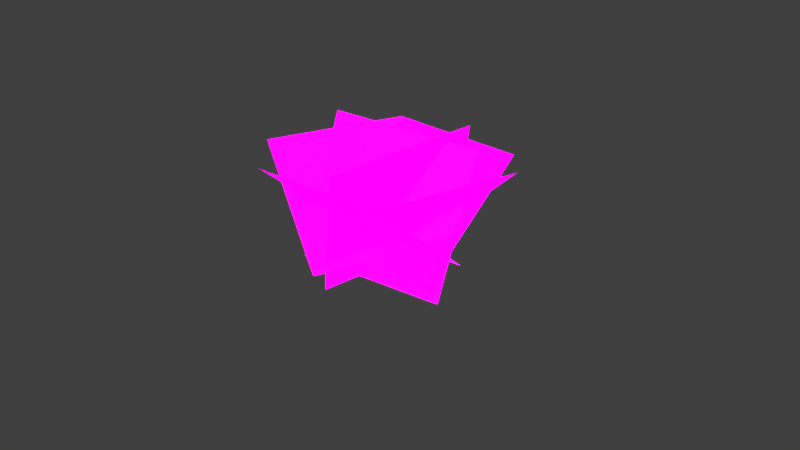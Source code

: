 # Source: Pflanze_1_strauch.blend  (saved by Blender 2.72.0; exported with 4.5.12 LTS)
import bpy
from mathutils import Matrix  # noqa: F401  (used for matrix-valued properties, if any)

bpy.ops.wm.read_factory_settings(use_empty=True)
scene = bpy.context.scene
scene.name = 'Scene'

# ---- collections
col_collection_1 = bpy.data.collections.new('Collection 1'); scene.collection.children.link(col_collection_1)

# ---- images (referenced by path relative to the original .blend; pixels are not part of the script)
import os
ASSET_DIR = os.environ.get("B2B_ASSET_DIR", "")  # directory of the original .blend (textures are referenced by path, not embedded)
HERE = os.path.dirname(os.path.abspath(__file__))  # packed textures are extracted next to this script under _unpacked/

def load_image(name, relpath, width, height, colorspace="sRGB"):
    """Load a texture the original file referenced (path relative to the .blend, or extracted next to this script)."""
    p = next((c for c in (os.path.join(HERE, relpath), os.path.join(ASSET_DIR, relpath)) if relpath and os.path.exists(c)), "")
    if p:
        img = bpy.data.images.load(p, check_existing=True)
        img.name = name
    else:  # same state as the original file: an image datablock whose file is absent (Cycles renders it pink)
        img = bpy.data.images.new(name, width, height)
        img.source = "FILE"
        img.filepath = "//" + (relpath or name)
    img.colorspace_settings.name = colorspace
    return img
img_blatt_3_png = load_image('blatt_3.png', 'blatt_3.png', 1024, 1024, 'sRGB')

# ---- materials (node trees are filled in below, after node groups)
mat_material_001 = bpy.data.materials.new('Material.001')
mat_material_001.alpha_threshold = 0.0
mat_material_001.roughness = 0.5
mat_material = bpy.data.materials.new('Material')
mat_material.alpha_threshold = 0.0
mat_material.roughness = 0.5

# ---- material node trees
mat_material_001.use_nodes = True; mat_material_001.node_tree.nodes.clear()
_N = mat_material_001.node_tree.nodes; _L = mat_material_001.node_tree.links
n0 = _N.new('ShaderNodeBsdfDiffuse'); n0.name = 'Diffuse BSDF'; n0.location = (-140, 302)
n1 = _N.new('ShaderNodeMixShader'); n1.name = 'Mix Shader'; n1.location = (105, 288)
n1.inputs[0].default_value = 0.01
n2 = _N.new('ShaderNodeOutputMaterial'); n2.name = 'Material Output'; n2.location = (729, 273)
n3 = _N.new('ShaderNodeMixShader'); n3.name = 'Mix Shader.001'; n3.location = (547, 288)
n4 = _N.new('ShaderNodeAddShader'); n4.name = 'Add Shader'; n4.location = (351, 275)
n5 = _N.new('ShaderNodeBsdfAnisotropic'); n5.name = 'Glossy BSDF'; n5.location = (-109, 548)
n5.distribution = 'GGX'
n5.inputs[0].default_value = (0.5878, 0.8, 0.05966, 1.0)
n5.inputs[1].default_value = 0.4472
n6 = _N.new('ShaderNodeBsdfTranslucent'); n6.name = 'Translucent BSDF'; n6.location = (107, 542)
n7 = _N.new('ShaderNodeBsdfTransparent'); n7.name = 'Transparent BSDF'; n7.location = (342, 493)
n8 = _N.new('ShaderNodeTexImage'); n8.name = 'Image Texture'; n8.location = (-332, 298)
n8.width = 140
n8.image = img_blatt_3_png
_L.new(n0.outputs[0], n1.inputs[1])
_L.new(n8.outputs[0], n0.inputs[0])
_L.new(n1.outputs[0], n4.inputs[0])
_L.new(n3.outputs[0], n2.inputs[0])
_L.new(n4.outputs[0], n3.inputs[2])
_L.new(n8.outputs[0], n6.inputs[0])
_L.new(n5.outputs[0], n1.inputs[2])
_L.new(n6.outputs[0], n4.inputs[1])
_L.new(n7.outputs[0], n3.inputs[1])
_L.new(n8.outputs[1], n3.inputs[0])
n2.is_active_output = True
mat_material.use_nodes = True; mat_material.node_tree.nodes.clear()
_N = mat_material.node_tree.nodes; _L = mat_material.node_tree.links
n0 = _N.new('ShaderNodeOutputMaterial'); n0.name = 'Material Output'; n0.location = (300, 300)
n1 = _N.new('ShaderNodeEmission'); n1.name = 'Emission'; n1.location = (110, 300)
n1.inputs[0].default_value = (0.8, 0.8, 0.8, 1.0)
_L.new(n1.outputs[0], n0.inputs[0])
n0.is_active_output = True

# ---- world
world_world = bpy.data.worlds.new('World'); scene.world = world_world
world_world.color = (0.05088, 0.05088, 0.05088)
world_world.use_sun_shadow = False
world_world.sun_shadow_jitter_overblur = 0.0
world_world.cycles.sampling_method = 'MANUAL'
world_world.cycles.sample_map_resolution = 256

# ---- cameras
cam_camera = bpy.data.cameras.new('Camera')
cam_camera.clip_end = 100.0
cam_camera.lens = 35.0
cam_camera.sensor_width = 32.0
cam_camera.sensor_height = 18.0
cam_camera.ortho_scale = 7.314
cam_camera.dof.focus_distance = 0.0

# ---- meshes
me_plane_006 = bpy.data.meshes.new('Plane.006')
me_plane_006.from_pydata([(-1.0, -1.0, 0.0), (1.0, -1.0, 0.0), (-1.0, 1.0, 0.0), (1.0, 1.0, 0.0)], [], [(0, 1, 3, 2)])
_uv = me_plane_006.uv_layers.new(name='UVMap')
_uv.uv.foreach_set('vector', [0.0001, 9.998e-05, 0.9999, 9.998e-05, 0.9999, 0.9999, 9.998e-05, 0.9999])
me_plane_006.materials.append(mat_material_001)
me_plane_006.use_remesh_preserve_volume = False
me_plane_006.use_remesh_preserve_attributes = False
me_plane_006.use_mirror_vertex_groups = False
me_plane_006.update()
me_plane_005 = bpy.data.meshes.new('Plane.005')
me_plane_005.from_pydata([(-1.0, -1.0, 0.0), (1.0, -1.0, 0.0), (-1.0, 1.0, 0.0), (1.0, 1.0, 0.0)], [], [(0, 1, 3, 2)])
_uv = me_plane_005.uv_layers.new(name='UVMap')
_uv.uv.foreach_set('vector', [0.0001, 9.998e-05, 0.9999, 9.998e-05, 0.9999, 0.9999, 9.998e-05, 0.9999])
me_plane_005.materials.append(mat_material_001)
me_plane_005.use_remesh_preserve_volume = False
me_plane_005.use_remesh_preserve_attributes = False
me_plane_005.use_mirror_vertex_groups = False
me_plane_005.update()
me_plane_004 = bpy.data.meshes.new('Plane.004')
me_plane_004.from_pydata([(-1.0, -1.0, 0.0), (1.0, -1.0, 0.0), (-1.0, 1.0, 0.0), (1.0, 1.0, 0.0)], [], [(0, 1, 3, 2)])
_uv = me_plane_004.uv_layers.new(name='UVMap')
_uv.uv.foreach_set('vector', [0.0001, 9.998e-05, 0.9999, 9.998e-05, 0.9999, 0.9999, 9.998e-05, 0.9999])
me_plane_004.materials.append(mat_material_001)
me_plane_004.use_remesh_preserve_volume = False
me_plane_004.use_remesh_preserve_attributes = False
me_plane_004.use_mirror_vertex_groups = False
me_plane_004.update()
me_plane_003 = bpy.data.meshes.new('Plane.003')
me_plane_003.from_pydata([(-1.0, -1.0, 0.0), (1.0, -1.0, 0.0), (-1.0, 1.0, 0.0), (1.0, 1.0, 0.0)], [], [(0, 1, 3, 2)])
_uv = me_plane_003.uv_layers.new(name='UVMap')
_uv.uv.foreach_set('vector', [0.0001, 9.998e-05, 0.9999, 9.998e-05, 0.9999, 0.9999, 9.998e-05, 0.9999])
me_plane_003.materials.append(mat_material_001)
me_plane_003.use_remesh_preserve_volume = False
me_plane_003.use_remesh_preserve_attributes = False
me_plane_003.use_mirror_vertex_groups = False
me_plane_003.update()
me_plane_002 = bpy.data.meshes.new('Plane.002')
me_plane_002.from_pydata([(-1.0, -1.0, 0.0), (1.0, -1.0, 0.0), (-1.0, 1.0, 0.0), (1.0, 1.0, 0.0)], [], [(0, 1, 3, 2)])
_uv = me_plane_002.uv_layers.new(name='UVMap')
_uv.uv.foreach_set('vector', [0.0001, 9.998e-05, 0.9999, 9.998e-05, 0.9999, 0.9999, 9.998e-05, 0.9999])
me_plane_002.materials.append(mat_material_001)
me_plane_002.use_remesh_preserve_volume = False
me_plane_002.use_remesh_preserve_attributes = False
me_plane_002.use_mirror_vertex_groups = False
me_plane_002.update()
me_plane_001 = bpy.data.meshes.new('Plane.001')
me_plane_001.from_pydata([(-1.0, -1.0, 0.0), (1.0, -1.0, 0.0), (-1.0, 1.0, 0.0), (1.0, 1.0, 0.0)], [], [(0, 1, 3, 2)])
_uv = me_plane_001.uv_layers.new(name='UVMap')
_uv.uv.foreach_set('vector', [0.0001, 9.998e-05, 0.9999, 9.998e-05, 0.9999, 0.9999, 9.998e-05, 0.9999])
me_plane_001.materials.append(mat_material_001)
me_plane_001.use_remesh_preserve_volume = False
me_plane_001.use_remesh_preserve_attributes = False
me_plane_001.use_mirror_vertex_groups = False
me_plane_001.update()
me_plane = bpy.data.meshes.new('Plane')
me_plane.from_pydata([(-1.0, -1.0, 0.0), (1.0, -1.0, 0.0), (-1.0, 1.0, 0.0), (1.0, 1.0, 0.0)], [], [(0, 1, 3, 2)])
me_plane.materials.append(mat_material)
me_plane.use_remesh_preserve_volume = False
me_plane.use_remesh_preserve_attributes = False
me_plane.use_mirror_vertex_groups = False
me_plane.update()

# ---- objects
ob_plane_006 = bpy.data.objects.new('Plane.006', me_plane_006)
ob_plane_005 = bpy.data.objects.new('Plane.005', me_plane_005)
ob_plane_004 = bpy.data.objects.new('Plane.004', me_plane_004)
ob_plane_003 = bpy.data.objects.new('Plane.003', me_plane_003)
ob_plane_002 = bpy.data.objects.new('Plane.002', me_plane_002)
ob_plane_001 = bpy.data.objects.new('Plane.001', me_plane_001)
ob_plane = bpy.data.objects.new('Plane', me_plane)
ob_camera = bpy.data.objects.new('Camera', cam_camera)

# ---- transforms, parenting, visibility, modifiers, constraints
ob_plane_006.location = (-0.03919, 0.2775, 0.5824)
ob_plane_006.rotation_euler = (1.236, 0.1058, 6.602)
ob_plane_006.lineart.crease_threshold = 0.0
ob_plane_005.location = (0.1301, 0.2775, 0.5824)
ob_plane_005.rotation_euler = (1.236, 0.1058, 4.533)
ob_plane_005.lineart.crease_threshold = 0.0
ob_plane_004.location = (0.4445, 0.2881, 0.5783)
ob_plane_004.rotation_euler = (0.7078, 0.0, 4.505)
ob_plane_004.lineart.crease_threshold = 0.0
ob_plane_003.location = (-0.003124, -0.1833, 0.5783)
ob_plane_003.rotation_euler = (0.7078, 0.0, 3.237)
ob_plane_003.lineart.crease_threshold = 0.0
ob_plane_002.location = (-0.6234, 0.3479, 0.5783)
ob_plane_002.rotation_euler = (0.7078, -0.0, 1.266)
ob_plane_002.lineart.crease_threshold = 0.0
ob_plane_001.location = (0.0, 0.7471, 0.5783)
ob_plane_001.rotation_euler = (0.7078, -0.0, 0.0)
ob_plane_001.lineart.crease_threshold = 0.0
ob_plane.location = (0.0, 6.642, 6.903)
ob_plane.rotation_euler = (2.316, -0.0, 0.0)
ob_plane.scale = (3.395, 3.395, 3.395)
ob_plane.lineart.crease_threshold = 0.0
ob_camera.location = (7.481, -6.508, 5.344)
ob_camera.rotation_euler = (1.109, 0.01082, 0.8149)
ob_camera.lock_rotations_4d = False
ob_camera.empty_display_type = 'ARROWS'
ob_camera.color = (0.0, 0.0, 0.0, 0.0)
ob_camera.display_type = 'WIRE'
ob_camera.lineart.crease_threshold = 0.0

# ---- collection membership
col_collection_1.objects.link(ob_plane_006)
col_collection_1.objects.link(ob_plane_005)
col_collection_1.objects.link(ob_plane_004)
col_collection_1.objects.link(ob_plane_003)
col_collection_1.objects.link(ob_plane_002)
col_collection_1.objects.link(ob_plane_001)
col_collection_1.objects.link(ob_plane)
col_collection_1.objects.link(ob_camera)

# ---- scene / render settings (as saved in the file)
scene.camera = ob_camera
scene.frame_start = 1; scene.frame_end = 250; scene.frame_set(1)
scene.render.engine = 'CYCLES'
scene.render.resolution_percentage = 50
scene.render.dither_intensity = 0.0
scene.cycles.use_denoising = False
scene.cycles.samples = 10
scene.cycles.sampling_pattern = 'TABULATED_SOBOL'
scene.cycles.light_sampling_threshold = 0.0
scene.cycles.use_adaptive_sampling = False
scene.cycles.use_light_tree = False
scene.cycles.blur_glossy = 0.0
scene.cycles.pixel_filter_type = 'GAUSSIAN'
scene.cycles.sample_clamp_indirect = 0.0
scene.view_settings.view_transform = 'Standard'
bpy.context.view_layer.update()

# ---- added for rendering (the .blend has no usable light): sun
light_auto_sun = bpy.data.lights.new('AutoSun', 'SUN')
light_auto_sun.energy = 3.0
light_auto_sun.angle = 0.0523599
ob_auto_sun = bpy.data.objects.new('AutoSun', light_auto_sun)
scene.collection.objects.link(ob_auto_sun)
ob_auto_sun.rotation_euler = (0.872665, 0.174533, 0.523599)
bpy.context.view_layer.update()
